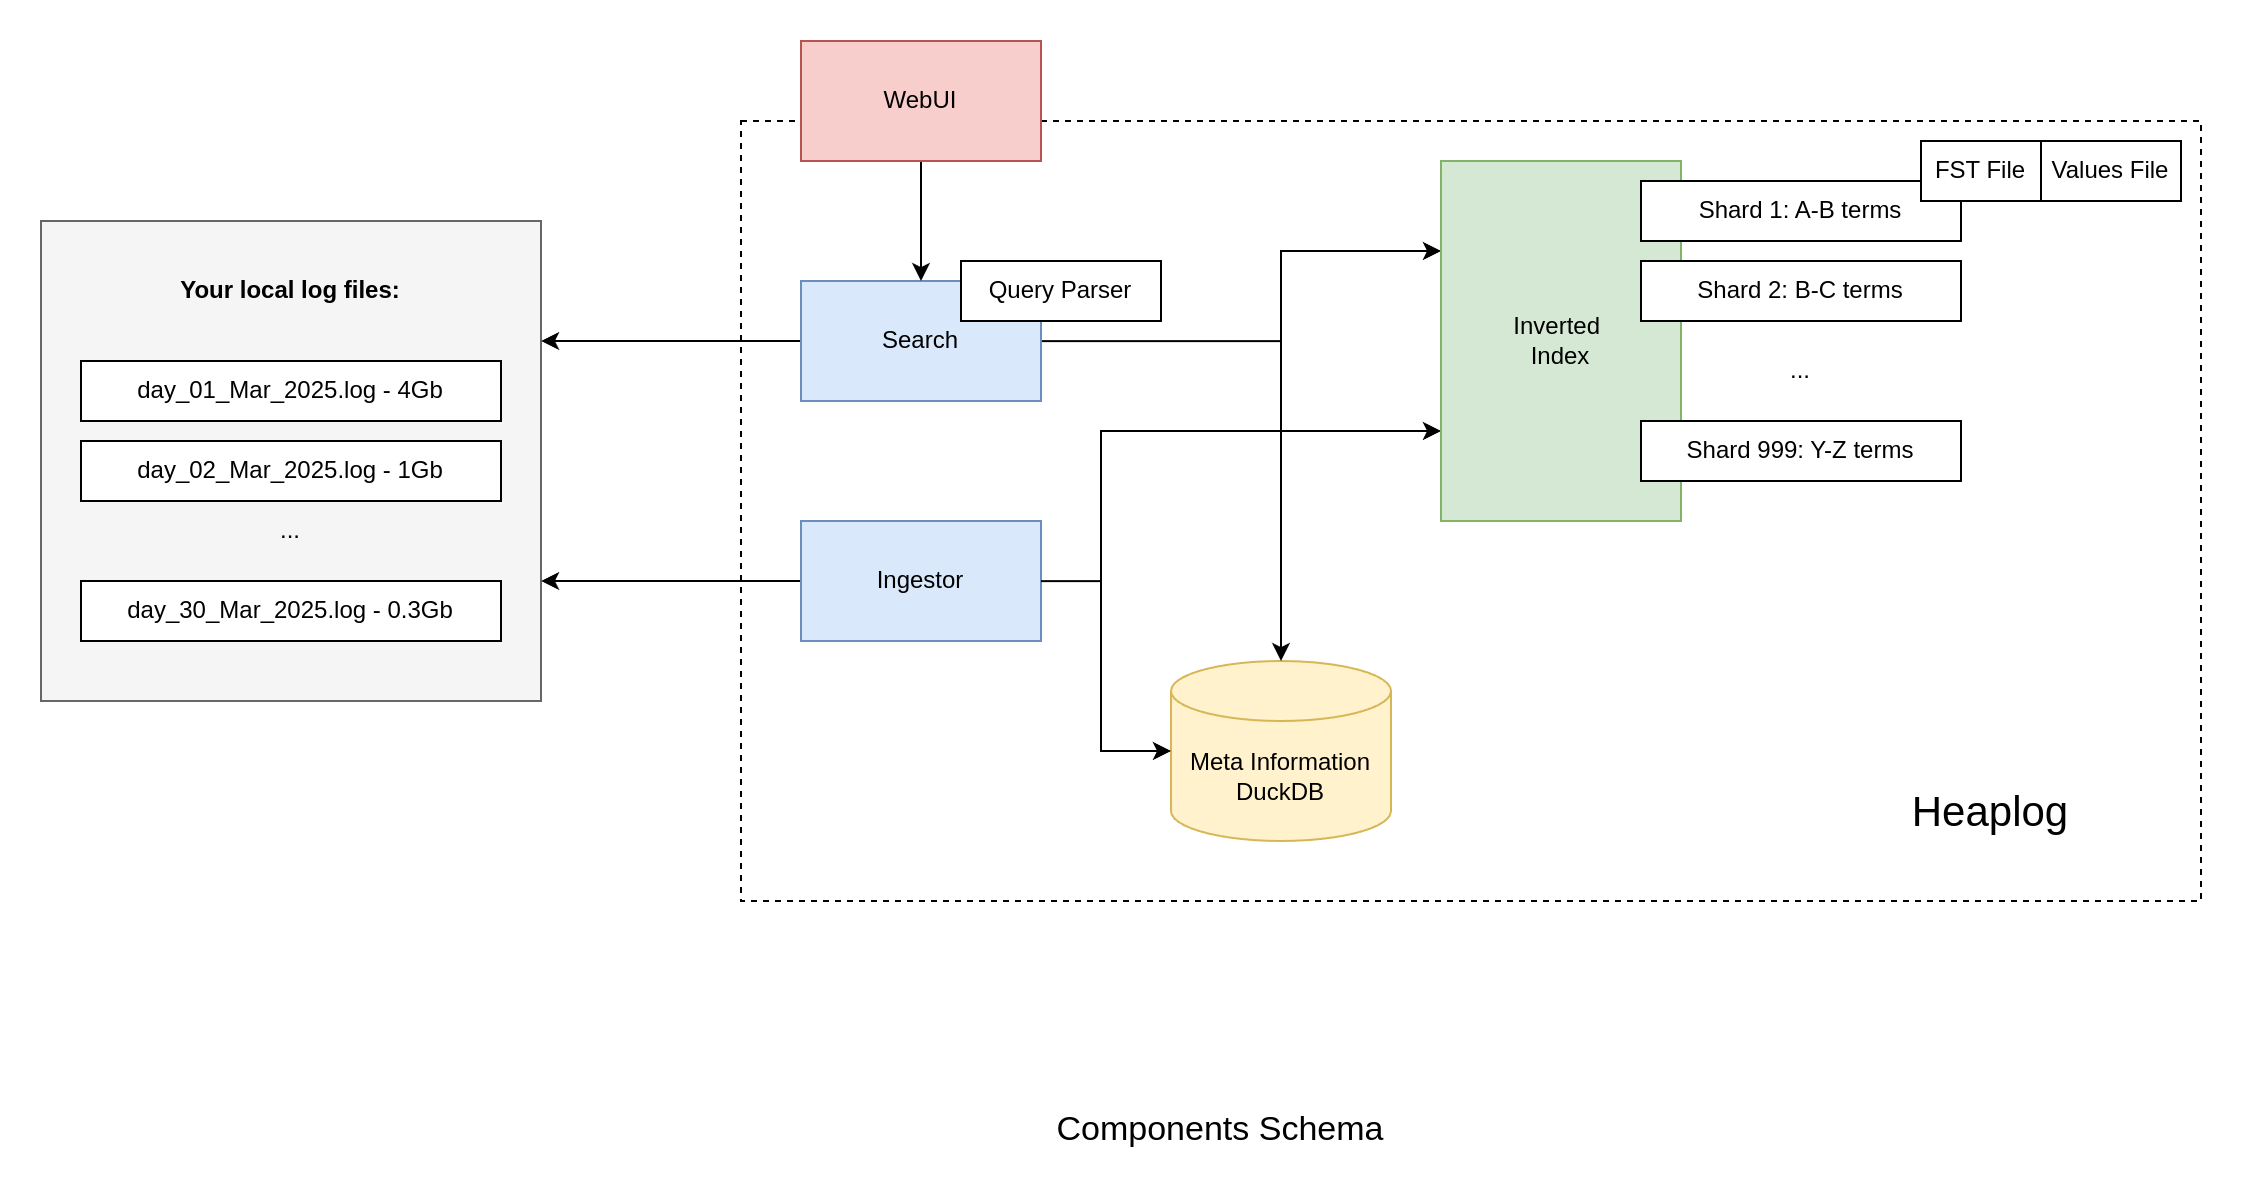

The diagram above was exported from draw.io. Its source (the exported page's mxGraphModel, read from the mxfile embedded in the PNG):
<mxGraphModel dx="1640" dy="1217" grid="1" gridSize="10" guides="1" tooltips="1" connect="1" arrows="1" fold="1" page="0" pageScale="1" pageWidth="850" pageHeight="1100" math="0" shadow="0">
  <root>
    <mxCell id="0" />
    <mxCell id="1" parent="0" />
    <mxCell id="fDT0zT1g-xnY_eC2fsRJ-27" value="" style="rounded=0;whiteSpace=wrap;html=1;align=right;dashed=1;fillColor=none;" vertex="1" parent="1">
      <mxGeometry x="290" y="10" width="730" height="390" as="geometry" />
    </mxCell>
    <mxCell id="fDT0zT1g-xnY_eC2fsRJ-5" value="" style="rounded=0;whiteSpace=wrap;html=1;fillColor=#f5f5f5;fontColor=#333333;strokeColor=#666666;" vertex="1" parent="1">
      <mxGeometry x="-60" y="60" width="250" height="240" as="geometry" />
    </mxCell>
    <mxCell id="fDT0zT1g-xnY_eC2fsRJ-1" value="day_01_Mar_2025.log - 4Gb" style="rounded=0;whiteSpace=wrap;html=1;" vertex="1" parent="1">
      <mxGeometry x="-40" y="130" width="210" height="30" as="geometry" />
    </mxCell>
    <mxCell id="fDT0zT1g-xnY_eC2fsRJ-2" value="day_02_Mar_2025.log - 1Gb" style="rounded=0;whiteSpace=wrap;html=1;" vertex="1" parent="1">
      <mxGeometry x="-40" y="170" width="210" height="30" as="geometry" />
    </mxCell>
    <mxCell id="fDT0zT1g-xnY_eC2fsRJ-3" value="day_30_Mar_2025.log - 0.3Gb" style="rounded=0;whiteSpace=wrap;html=1;" vertex="1" parent="1">
      <mxGeometry x="-40" y="240" width="210" height="30" as="geometry" />
    </mxCell>
    <mxCell id="fDT0zT1g-xnY_eC2fsRJ-4" value="..." style="text;html=1;align=center;verticalAlign=middle;whiteSpace=wrap;rounded=0;" vertex="1" parent="1">
      <mxGeometry x="35" y="200" width="60" height="30" as="geometry" />
    </mxCell>
    <mxCell id="fDT0zT1g-xnY_eC2fsRJ-6" value="Your local log files:" style="text;html=1;align=center;verticalAlign=middle;whiteSpace=wrap;rounded=0;fontStyle=1" vertex="1" parent="1">
      <mxGeometry x="-40" y="80" width="210" height="30" as="geometry" />
    </mxCell>
    <mxCell id="fDT0zT1g-xnY_eC2fsRJ-8" value="Meta Information&lt;br&gt;DuckDB" style="shape=cylinder3;whiteSpace=wrap;html=1;boundedLbl=1;backgroundOutline=1;size=15;fillColor=#fff2cc;strokeColor=#d6b656;" vertex="1" parent="1">
      <mxGeometry x="505" y="280" width="110" height="90" as="geometry" />
    </mxCell>
    <mxCell id="fDT0zT1g-xnY_eC2fsRJ-11" style="edgeStyle=orthogonalEdgeStyle;rounded=0;orthogonalLoop=1;jettySize=auto;html=1;entryX=1;entryY=0.75;entryDx=0;entryDy=0;" edge="1" parent="1" source="fDT0zT1g-xnY_eC2fsRJ-9" target="fDT0zT1g-xnY_eC2fsRJ-5">
      <mxGeometry relative="1" as="geometry" />
    </mxCell>
    <mxCell id="fDT0zT1g-xnY_eC2fsRJ-29" style="edgeStyle=orthogonalEdgeStyle;rounded=0;orthogonalLoop=1;jettySize=auto;html=1;entryX=0;entryY=0.75;entryDx=0;entryDy=0;" edge="1" parent="1" source="fDT0zT1g-xnY_eC2fsRJ-9" target="fDT0zT1g-xnY_eC2fsRJ-15">
      <mxGeometry relative="1" as="geometry">
        <Array as="points">
          <mxPoint x="470" y="240" />
          <mxPoint x="470" y="165" />
        </Array>
      </mxGeometry>
    </mxCell>
    <mxCell id="fDT0zT1g-xnY_eC2fsRJ-9" value="Ingestor" style="rounded=0;whiteSpace=wrap;html=1;fillColor=#dae8fc;strokeColor=#6c8ebf;" vertex="1" parent="1">
      <mxGeometry x="320" y="210" width="120" height="60" as="geometry" />
    </mxCell>
    <mxCell id="fDT0zT1g-xnY_eC2fsRJ-30" style="edgeStyle=orthogonalEdgeStyle;rounded=0;orthogonalLoop=1;jettySize=auto;html=1;" edge="1" parent="1" source="fDT0zT1g-xnY_eC2fsRJ-12" target="fDT0zT1g-xnY_eC2fsRJ-8">
      <mxGeometry relative="1" as="geometry" />
    </mxCell>
    <mxCell id="fDT0zT1g-xnY_eC2fsRJ-31" style="edgeStyle=orthogonalEdgeStyle;rounded=0;orthogonalLoop=1;jettySize=auto;html=1;entryX=0;entryY=0.25;entryDx=0;entryDy=0;" edge="1" parent="1" source="fDT0zT1g-xnY_eC2fsRJ-12" target="fDT0zT1g-xnY_eC2fsRJ-15">
      <mxGeometry relative="1" as="geometry">
        <Array as="points">
          <mxPoint x="560" y="120" />
          <mxPoint x="560" y="75" />
        </Array>
      </mxGeometry>
    </mxCell>
    <mxCell id="fDT0zT1g-xnY_eC2fsRJ-33" style="edgeStyle=orthogonalEdgeStyle;rounded=0;orthogonalLoop=1;jettySize=auto;html=1;entryX=1;entryY=0.25;entryDx=0;entryDy=0;" edge="1" parent="1" source="fDT0zT1g-xnY_eC2fsRJ-12" target="fDT0zT1g-xnY_eC2fsRJ-5">
      <mxGeometry relative="1" as="geometry" />
    </mxCell>
    <mxCell id="fDT0zT1g-xnY_eC2fsRJ-12" value="Search" style="rounded=0;whiteSpace=wrap;html=1;fillColor=#dae8fc;strokeColor=#6c8ebf;" vertex="1" parent="1">
      <mxGeometry x="320" y="90" width="120" height="60" as="geometry" />
    </mxCell>
    <mxCell id="fDT0zT1g-xnY_eC2fsRJ-14" style="edgeStyle=orthogonalEdgeStyle;rounded=0;orthogonalLoop=1;jettySize=auto;html=1;entryX=0.5;entryY=0;entryDx=0;entryDy=0;" edge="1" parent="1" source="fDT0zT1g-xnY_eC2fsRJ-13" target="fDT0zT1g-xnY_eC2fsRJ-12">
      <mxGeometry relative="1" as="geometry" />
    </mxCell>
    <mxCell id="fDT0zT1g-xnY_eC2fsRJ-13" value="WebUI" style="rounded=0;whiteSpace=wrap;html=1;fillColor=#f8cecc;strokeColor=#b85450;" vertex="1" parent="1">
      <mxGeometry x="320" y="-30" width="120" height="60" as="geometry" />
    </mxCell>
    <mxCell id="fDT0zT1g-xnY_eC2fsRJ-15" value="Inverted&amp;nbsp;&lt;br&gt;Index" style="rounded=0;whiteSpace=wrap;html=1;fillColor=#d5e8d4;strokeColor=#82b366;" vertex="1" parent="1">
      <mxGeometry x="640" y="30" width="120" height="180" as="geometry" />
    </mxCell>
    <mxCell id="fDT0zT1g-xnY_eC2fsRJ-16" value="Shard 1: A-B terms" style="rounded=0;whiteSpace=wrap;html=1;" vertex="1" parent="1">
      <mxGeometry x="740" y="40" width="160" height="30" as="geometry" />
    </mxCell>
    <mxCell id="fDT0zT1g-xnY_eC2fsRJ-17" value="Shard 2: B-C terms" style="rounded=0;whiteSpace=wrap;html=1;" vertex="1" parent="1">
      <mxGeometry x="740" y="80" width="160" height="30" as="geometry" />
    </mxCell>
    <mxCell id="fDT0zT1g-xnY_eC2fsRJ-18" value="Shard 999: Y-Z terms" style="rounded=0;whiteSpace=wrap;html=1;" vertex="1" parent="1">
      <mxGeometry x="740" y="160" width="160" height="30" as="geometry" />
    </mxCell>
    <mxCell id="fDT0zT1g-xnY_eC2fsRJ-19" value="..." style="text;html=1;align=center;verticalAlign=middle;whiteSpace=wrap;rounded=0;" vertex="1" parent="1">
      <mxGeometry x="790" y="120" width="60" height="30" as="geometry" />
    </mxCell>
    <mxCell id="fDT0zT1g-xnY_eC2fsRJ-20" value="FST File" style="rounded=0;whiteSpace=wrap;html=1;" vertex="1" parent="1">
      <mxGeometry x="880" y="20" width="60" height="30" as="geometry" />
    </mxCell>
    <mxCell id="fDT0zT1g-xnY_eC2fsRJ-21" value="Values File" style="rounded=0;whiteSpace=wrap;html=1;" vertex="1" parent="1">
      <mxGeometry x="940" y="20" width="70" height="30" as="geometry" />
    </mxCell>
    <mxCell id="fDT0zT1g-xnY_eC2fsRJ-22" value="Query Parser" style="rounded=0;whiteSpace=wrap;html=1;" vertex="1" parent="1">
      <mxGeometry x="400" y="80" width="100" height="30" as="geometry" />
    </mxCell>
    <mxCell id="fDT0zT1g-xnY_eC2fsRJ-28" style="edgeStyle=orthogonalEdgeStyle;rounded=0;orthogonalLoop=1;jettySize=auto;html=1;entryX=0;entryY=0.5;entryDx=0;entryDy=0;entryPerimeter=0;" edge="1" parent="1" source="fDT0zT1g-xnY_eC2fsRJ-9" target="fDT0zT1g-xnY_eC2fsRJ-8">
      <mxGeometry relative="1" as="geometry">
        <Array as="points">
          <mxPoint x="470" y="240" />
          <mxPoint x="470" y="325" />
        </Array>
      </mxGeometry>
    </mxCell>
    <mxCell id="fDT0zT1g-xnY_eC2fsRJ-32" value="Heaplog" style="text;html=1;align=center;verticalAlign=middle;whiteSpace=wrap;rounded=0;fontSize=21;" vertex="1" parent="1">
      <mxGeometry x="850" y="330" width="130" height="50" as="geometry" />
    </mxCell>
    <mxCell id="fDT0zT1g-xnY_eC2fsRJ-35" value="Components Schema" style="text;html=1;align=center;verticalAlign=middle;whiteSpace=wrap;rounded=0;fontSize=17;" vertex="1" parent="1">
      <mxGeometry x="430" y="500" width="200" height="30" as="geometry" />
    </mxCell>
  </root>
</mxGraphModel>